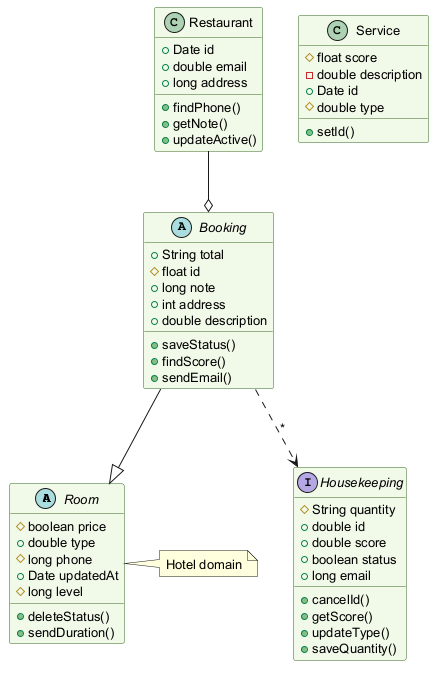

The diagram above was rendered by PlantUML. Its source (embedded in the PNG):
@startuml
skinparam backgroundColor #FFFFFF
skinparam classBackgroundColor #F1F8E9
skinparam classBorderColor #33691E
skinparam defaultFontSize 13
abstract class Room {
  #boolean price
  +double type
  #long phone
  +Date updatedAt
  #long level
  +deleteStatus()
  +sendDuration()
}
class Restaurant {
  +Date id
  +double email
  +long address
  +findPhone()
  +getNote()
  +updateActive()
}
interface Housekeeping {
  #String quantity
  +double id
  +double score
  +boolean status
  +long email
  +cancelId()
  +getScore()
  +updateType()
  +saveQuantity()
}
abstract class Booking {
  +String total
  #float id
  +long note
  +int address
  +double description
  +saveStatus()
  +findScore()
  +sendEmail()
}
class Service {
  #float score
  -double description
  +Date id
  #double type
  +setId()
}
Restaurant --o Booking
Booking ..> Housekeeping : "*"
Booking --|> Room
note right of Room : Hotel domain
@enduml